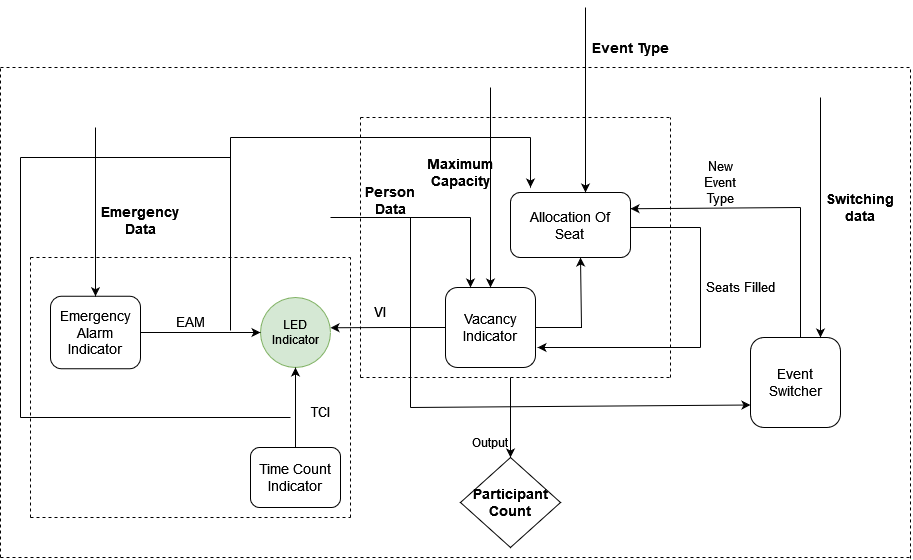

The diagram above was exported from draw.io. Its source (the exported page's mxGraphModel, read from the mxfile embedded in the PNG):
<mxGraphModel dx="1900" dy="558" grid="1" gridSize="10" guides="1" tooltips="1" connect="1" arrows="1" fold="1" page="1" pageScale="1" pageWidth="850" pageHeight="1100" math="0" shadow="0">
  <root>
    <mxCell id="0" />
    <mxCell id="1" parent="0" />
    <mxCell id="BgJZ2ZYDzIjrYtvvNj7J-1" value="&lt;div&gt;Allocation Of&lt;/div&gt;&lt;div&gt;Seat&lt;br&gt;&lt;/div&gt;" style="rounded=1;whiteSpace=wrap;html=1;fontSize=14;" parent="1" vertex="1">
      <mxGeometry x="350" y="225" width="120" height="65" as="geometry" />
    </mxCell>
    <mxCell id="BgJZ2ZYDzIjrYtvvNj7J-6" value="Event Type" style="text;html=1;align=center;verticalAlign=middle;whiteSpace=wrap;rounded=0;fontSize=14;fontStyle=1" parent="1" vertex="1">
      <mxGeometry x="430" y="60" width="80" height="40" as="geometry" />
    </mxCell>
    <mxCell id="BgJZ2ZYDzIjrYtvvNj7J-8" value="Seats Filled" style="text;html=1;align=center;verticalAlign=middle;whiteSpace=wrap;rounded=0;fontSize=13;" parent="1" vertex="1">
      <mxGeometry x="530" y="300" width="100" height="40" as="geometry" />
    </mxCell>
    <mxCell id="BgJZ2ZYDzIjrYtvvNj7J-20" style="edgeStyle=orthogonalEdgeStyle;rounded=0;orthogonalLoop=1;jettySize=auto;html=1;" parent="1" source="BgJZ2ZYDzIjrYtvvNj7J-10" edge="1">
      <mxGeometry relative="1" as="geometry">
        <mxPoint x="420" y="290" as="targetPoint" />
        <Array as="points">
          <mxPoint x="421" y="360" />
        </Array>
      </mxGeometry>
    </mxCell>
    <mxCell id="BgJZ2ZYDzIjrYtvvNj7J-31" style="edgeStyle=orthogonalEdgeStyle;rounded=0;orthogonalLoop=1;jettySize=auto;html=1;exitX=0;exitY=0.5;exitDx=0;exitDy=0;" parent="1" source="BgJZ2ZYDzIjrYtvvNj7J-10" edge="1">
      <mxGeometry relative="1" as="geometry">
        <mxPoint x="170" y="360.27272727272725" as="targetPoint" />
      </mxGeometry>
    </mxCell>
    <mxCell id="BgJZ2ZYDzIjrYtvvNj7J-10" value="Vacancy Indicator" style="rounded=1;whiteSpace=wrap;html=1;fontSize=14;" parent="1" vertex="1">
      <mxGeometry x="285" y="320" width="90" height="80" as="geometry" />
    </mxCell>
    <mxCell id="BgJZ2ZYDzIjrYtvvNj7J-11" value="" style="endArrow=classic;html=1;rounded=0;entryX=0.5;entryY=0;entryDx=0;entryDy=0;" parent="1" target="BgJZ2ZYDzIjrYtvvNj7J-10" edge="1">
      <mxGeometry width="50" height="50" relative="1" as="geometry">
        <mxPoint x="330" y="120" as="sourcePoint" />
        <mxPoint x="605" y="220" as="targetPoint" />
      </mxGeometry>
    </mxCell>
    <mxCell id="BgJZ2ZYDzIjrYtvvNj7J-21" value="Maximum Capacity" style="text;html=1;align=center;verticalAlign=middle;whiteSpace=wrap;rounded=0;fontSize=14;fontStyle=1" parent="1" vertex="1">
      <mxGeometry x="270" y="185" width="60" height="40" as="geometry" />
    </mxCell>
    <mxCell id="BgJZ2ZYDzIjrYtvvNj7J-22" value="" style="endArrow=none;html=1;rounded=0;" parent="1" edge="1">
      <mxGeometry width="50" height="50" relative="1" as="geometry">
        <mxPoint x="540" y="260" as="sourcePoint" />
        <mxPoint x="470" y="260" as="targetPoint" />
      </mxGeometry>
    </mxCell>
    <mxCell id="BgJZ2ZYDzIjrYtvvNj7J-23" value="" style="endArrow=none;html=1;rounded=0;" parent="1" edge="1">
      <mxGeometry width="50" height="50" relative="1" as="geometry">
        <mxPoint x="540" y="380" as="sourcePoint" />
        <mxPoint x="540" y="260" as="targetPoint" />
      </mxGeometry>
    </mxCell>
    <mxCell id="BgJZ2ZYDzIjrYtvvNj7J-24" value="" style="endArrow=classic;html=1;rounded=0;" parent="1" edge="1">
      <mxGeometry width="50" height="50" relative="1" as="geometry">
        <mxPoint x="540" y="380" as="sourcePoint" />
        <mxPoint x="377" y="380" as="targetPoint" />
      </mxGeometry>
    </mxCell>
    <mxCell id="BgJZ2ZYDzIjrYtvvNj7J-26" style="edgeStyle=orthogonalEdgeStyle;rounded=0;orthogonalLoop=1;jettySize=auto;html=1;exitX=0.5;exitY=0;exitDx=0;exitDy=0;entryX=0.5;entryY=0;entryDx=0;entryDy=0;" parent="1" source="BgJZ2ZYDzIjrYtvvNj7J-25" target="BgJZ2ZYDzIjrYtvvNj7J-25" edge="1">
      <mxGeometry relative="1" as="geometry">
        <mxPoint x="655" y="240" as="targetPoint" />
      </mxGeometry>
    </mxCell>
    <mxCell id="BgJZ2ZYDzIjrYtvvNj7J-25" value="Event Switcher" style="rounded=1;whiteSpace=wrap;html=1;fontSize=14;" parent="1" vertex="1">
      <mxGeometry x="590" y="370" width="90" height="90" as="geometry" />
    </mxCell>
    <mxCell id="BgJZ2ZYDzIjrYtvvNj7J-27" value="" style="endArrow=none;html=1;rounded=0;exitX=0.5;exitY=0;exitDx=0;exitDy=0;" parent="1" edge="1">
      <mxGeometry width="50" height="50" relative="1" as="geometry">
        <mxPoint x="640" y="370" as="sourcePoint" />
        <mxPoint x="640" y="240" as="targetPoint" />
      </mxGeometry>
    </mxCell>
    <mxCell id="BgJZ2ZYDzIjrYtvvNj7J-28" value="" style="endArrow=classic;html=1;rounded=0;entryX=1;entryY=0.25;entryDx=0;entryDy=0;" parent="1" target="BgJZ2ZYDzIjrYtvvNj7J-1" edge="1">
      <mxGeometry width="50" height="50" relative="1" as="geometry">
        <mxPoint x="640" y="240" as="sourcePoint" />
        <mxPoint x="400" y="350" as="targetPoint" />
      </mxGeometry>
    </mxCell>
    <mxCell id="BgJZ2ZYDzIjrYtvvNj7J-29" value="" style="endArrow=classic;html=1;rounded=0;" parent="1" edge="1">
      <mxGeometry width="50" height="50" relative="1" as="geometry">
        <mxPoint x="660" y="130" as="sourcePoint" />
        <mxPoint x="660" y="370" as="targetPoint" />
      </mxGeometry>
    </mxCell>
    <mxCell id="BgJZ2ZYDzIjrYtvvNj7J-30" value="Time Count Indicator" style="rounded=1;whiteSpace=wrap;html=1;fontSize=14;" parent="1" vertex="1">
      <mxGeometry x="90" y="480" width="90" height="60" as="geometry" />
    </mxCell>
    <mxCell id="BgJZ2ZYDzIjrYtvvNj7J-33" value="LED Indicator" style="ellipse;whiteSpace=wrap;html=1;fillColor=#d5e8d4;strokeColor=#82b366;gradientDirection=north;" parent="1" vertex="1">
      <mxGeometry x="100" y="330" width="70" height="70" as="geometry" />
    </mxCell>
    <mxCell id="BgJZ2ZYDzIjrYtvvNj7J-34" value="" style="endArrow=none;dashed=1;html=1;rounded=0;" parent="1" edge="1">
      <mxGeometry width="50" height="50" relative="1" as="geometry">
        <mxPoint x="200" y="410" as="sourcePoint" />
        <mxPoint x="200" y="150" as="targetPoint" />
      </mxGeometry>
    </mxCell>
    <mxCell id="BgJZ2ZYDzIjrYtvvNj7J-36" value="" style="endArrow=none;dashed=1;html=1;rounded=0;" parent="1" edge="1">
      <mxGeometry width="50" height="50" relative="1" as="geometry">
        <mxPoint x="200" y="150" as="sourcePoint" />
        <mxPoint x="510" y="150" as="targetPoint" />
      </mxGeometry>
    </mxCell>
    <mxCell id="BgJZ2ZYDzIjrYtvvNj7J-37" value="" style="endArrow=none;dashed=1;html=1;rounded=0;" parent="1" edge="1">
      <mxGeometry width="50" height="50" relative="1" as="geometry">
        <mxPoint x="510" y="410" as="sourcePoint" />
        <mxPoint x="510" y="150" as="targetPoint" />
      </mxGeometry>
    </mxCell>
    <mxCell id="BgJZ2ZYDzIjrYtvvNj7J-38" value="" style="endArrow=none;dashed=1;html=1;rounded=0;" parent="1" edge="1">
      <mxGeometry width="50" height="50" relative="1" as="geometry">
        <mxPoint x="200" y="410" as="sourcePoint" />
        <mxPoint x="510" y="410" as="targetPoint" />
      </mxGeometry>
    </mxCell>
    <mxCell id="BgJZ2ZYDzIjrYtvvNj7J-42" value="" style="endArrow=none;html=1;rounded=0;" parent="1" edge="1">
      <mxGeometry width="50" height="50" relative="1" as="geometry">
        <mxPoint x="170" y="250" as="sourcePoint" />
        <mxPoint x="310" y="250" as="targetPoint" />
      </mxGeometry>
    </mxCell>
    <mxCell id="BgJZ2ZYDzIjrYtvvNj7J-43" value="" style="endArrow=classic;html=1;rounded=0;" parent="1" edge="1">
      <mxGeometry width="50" height="50" relative="1" as="geometry">
        <mxPoint x="310" y="250" as="sourcePoint" />
        <mxPoint x="310" y="320" as="targetPoint" />
      </mxGeometry>
    </mxCell>
    <mxCell id="BgJZ2ZYDzIjrYtvvNj7J-59" style="edgeStyle=orthogonalEdgeStyle;rounded=0;orthogonalLoop=1;jettySize=auto;html=1;exitX=0.5;exitY=1;exitDx=0;exitDy=0;entryX=0.5;entryY=1;entryDx=0;entryDy=0;" parent="1" source="BgJZ2ZYDzIjrYtvvNj7J-44" target="BgJZ2ZYDzIjrYtvvNj7J-44" edge="1">
      <mxGeometry relative="1" as="geometry">
        <mxPoint x="240" y="260" as="targetPoint" />
      </mxGeometry>
    </mxCell>
    <mxCell id="BgJZ2ZYDzIjrYtvvNj7J-44" value="Person Data" style="text;html=1;align=center;verticalAlign=middle;whiteSpace=wrap;rounded=0;fontSize=14;fontStyle=1" parent="1" vertex="1">
      <mxGeometry x="200" y="217.5" width="60" height="30" as="geometry" />
    </mxCell>
    <mxCell id="BgJZ2ZYDzIjrYtvvNj7J-46" style="edgeStyle=orthogonalEdgeStyle;rounded=0;orthogonalLoop=1;jettySize=auto;html=1;exitX=1;exitY=0.5;exitDx=0;exitDy=0;entryX=0;entryY=0.5;entryDx=0;entryDy=0;" parent="1" source="BgJZ2ZYDzIjrYtvvNj7J-45" target="BgJZ2ZYDzIjrYtvvNj7J-33" edge="1">
      <mxGeometry relative="1" as="geometry" />
    </mxCell>
    <mxCell id="BgJZ2ZYDzIjrYtvvNj7J-53" style="edgeStyle=orthogonalEdgeStyle;rounded=0;orthogonalLoop=1;jettySize=auto;html=1;exitX=0.5;exitY=0;exitDx=0;exitDy=0;" parent="1" source="BgJZ2ZYDzIjrYtvvNj7J-45" edge="1">
      <mxGeometry relative="1" as="geometry">
        <mxPoint x="-65.00000000000023" y="328.4545454545454" as="targetPoint" />
      </mxGeometry>
    </mxCell>
    <mxCell id="BgJZ2ZYDzIjrYtvvNj7J-45" value="&lt;div style=&quot;font-size: 14px;&quot;&gt;Emergency&lt;/div&gt;&lt;div style=&quot;font-size: 14px;&quot;&gt;Alarm&lt;/div&gt;&lt;div style=&quot;font-size: 14px;&quot;&gt;Indicator&lt;br style=&quot;font-size: 14px;&quot;&gt;&lt;/div&gt;" style="rounded=1;whiteSpace=wrap;html=1;fontSize=14;" parent="1" vertex="1">
      <mxGeometry x="-110" y="328.75" width="90" height="72.5" as="geometry" />
    </mxCell>
    <mxCell id="BgJZ2ZYDzIjrYtvvNj7J-47" value="EAM" style="text;html=1;align=center;verticalAlign=middle;whiteSpace=wrap;rounded=0;fontSize=13;" parent="1" vertex="1">
      <mxGeometry y="340" width="60" height="30" as="geometry" />
    </mxCell>
    <mxCell id="BgJZ2ZYDzIjrYtvvNj7J-48" value="TCI" style="text;html=1;align=center;verticalAlign=middle;whiteSpace=wrap;rounded=0;fontSize=13;" parent="1" vertex="1">
      <mxGeometry x="130" y="430" width="60" height="30" as="geometry" />
    </mxCell>
    <mxCell id="BgJZ2ZYDzIjrYtvvNj7J-49" value="" style="endArrow=none;dashed=1;html=1;rounded=0;" parent="1" edge="1">
      <mxGeometry width="50" height="50" relative="1" as="geometry">
        <mxPoint x="-130" y="290" as="sourcePoint" />
        <mxPoint x="190" y="290" as="targetPoint" />
      </mxGeometry>
    </mxCell>
    <mxCell id="BgJZ2ZYDzIjrYtvvNj7J-50" value="" style="endArrow=none;dashed=1;html=1;rounded=0;" parent="1" edge="1">
      <mxGeometry width="50" height="50" relative="1" as="geometry">
        <mxPoint x="190" y="550" as="sourcePoint" />
        <mxPoint x="190" y="290" as="targetPoint" />
      </mxGeometry>
    </mxCell>
    <mxCell id="BgJZ2ZYDzIjrYtvvNj7J-51" value="" style="endArrow=none;dashed=1;html=1;rounded=0;" parent="1" edge="1">
      <mxGeometry width="50" height="50" relative="1" as="geometry">
        <mxPoint x="-130" y="550" as="sourcePoint" />
        <mxPoint x="-130" y="290" as="targetPoint" />
      </mxGeometry>
    </mxCell>
    <mxCell id="BgJZ2ZYDzIjrYtvvNj7J-52" value="" style="endArrow=none;dashed=1;html=1;rounded=0;" parent="1" edge="1">
      <mxGeometry width="50" height="50" relative="1" as="geometry">
        <mxPoint x="-130" y="550" as="sourcePoint" />
        <mxPoint x="190" y="550" as="targetPoint" />
      </mxGeometry>
    </mxCell>
    <mxCell id="BgJZ2ZYDzIjrYtvvNj7J-54" value="" style="endArrow=classic;html=1;rounded=0;entryX=0.5;entryY=0;entryDx=0;entryDy=0;" parent="1" target="BgJZ2ZYDzIjrYtvvNj7J-45" edge="1">
      <mxGeometry width="50" height="50" relative="1" as="geometry">
        <mxPoint x="-65" y="160" as="sourcePoint" />
        <mxPoint x="320" y="330" as="targetPoint" />
      </mxGeometry>
    </mxCell>
    <mxCell id="BgJZ2ZYDzIjrYtvvNj7J-55" value="VI" style="text;html=1;align=center;verticalAlign=middle;whiteSpace=wrap;rounded=0;fontSize=13;" parent="1" vertex="1">
      <mxGeometry x="190" y="330" width="60" height="30" as="geometry" />
    </mxCell>
    <mxCell id="BgJZ2ZYDzIjrYtvvNj7J-56" value="Emergency Data" style="text;html=1;align=center;verticalAlign=middle;whiteSpace=wrap;rounded=0;fontSize=14;fontStyle=1" parent="1" vertex="1">
      <mxGeometry x="-60" y="230" width="80" height="45" as="geometry" />
    </mxCell>
    <mxCell id="BgJZ2ZYDzIjrYtvvNj7J-57" value="Switching data" style="text;html=1;align=center;verticalAlign=middle;whiteSpace=wrap;rounded=0;fontSize=14;fontStyle=1" parent="1" vertex="1">
      <mxGeometry x="670" y="225" width="60" height="30" as="geometry" />
    </mxCell>
    <mxCell id="BgJZ2ZYDzIjrYtvvNj7J-58" value="New Event Type" style="text;html=1;align=center;verticalAlign=middle;whiteSpace=wrap;rounded=0;fontSize=13;" parent="1" vertex="1">
      <mxGeometry x="530" y="200" width="60" height="30" as="geometry" />
    </mxCell>
    <mxCell id="BgJZ2ZYDzIjrYtvvNj7J-61" value="" style="endArrow=classic;html=1;rounded=0;entryX=0;entryY=0.75;entryDx=0;entryDy=0;" parent="1" target="BgJZ2ZYDzIjrYtvvNj7J-25" edge="1">
      <mxGeometry width="50" height="50" relative="1" as="geometry">
        <mxPoint x="250" y="440" as="sourcePoint" />
        <mxPoint x="430" y="440" as="targetPoint" />
      </mxGeometry>
    </mxCell>
    <mxCell id="BgJZ2ZYDzIjrYtvvNj7J-63" value="" style="endArrow=classic;html=1;rounded=0;" parent="1" edge="1">
      <mxGeometry width="50" height="50" relative="1" as="geometry">
        <mxPoint x="350" y="410" as="sourcePoint" />
        <mxPoint x="350" y="490" as="targetPoint" />
      </mxGeometry>
    </mxCell>
    <mxCell id="BgJZ2ZYDzIjrYtvvNj7J-64" value="&lt;div style=&quot;font-size: 14px;&quot;&gt;Participant&lt;/div&gt;&lt;div style=&quot;font-size: 14px;&quot;&gt;Count&lt;br style=&quot;font-size: 14px;&quot;&gt;&lt;/div&gt;" style="rhombus;whiteSpace=wrap;html=1;fontSize=14;fontStyle=1" parent="1" vertex="1">
      <mxGeometry x="300" y="490" width="100" height="90" as="geometry" />
    </mxCell>
    <mxCell id="BgJZ2ZYDzIjrYtvvNj7J-65" value="Output" style="text;html=1;align=center;verticalAlign=middle;whiteSpace=wrap;rounded=0;" parent="1" vertex="1">
      <mxGeometry x="300" y="460" width="60" height="30" as="geometry" />
    </mxCell>
    <mxCell id="BgJZ2ZYDzIjrYtvvNj7J-66" value="" style="endArrow=none;dashed=1;html=1;rounded=0;" parent="1" edge="1">
      <mxGeometry width="50" height="50" relative="1" as="geometry">
        <mxPoint x="-160" y="590" as="sourcePoint" />
        <mxPoint x="-160" y="100" as="targetPoint" />
      </mxGeometry>
    </mxCell>
    <mxCell id="BgJZ2ZYDzIjrYtvvNj7J-67" value="" style="endArrow=none;dashed=1;html=1;rounded=0;" parent="1" edge="1">
      <mxGeometry width="50" height="50" relative="1" as="geometry">
        <mxPoint x="-160" y="100" as="sourcePoint" />
        <mxPoint x="750.9090909090909" y="100" as="targetPoint" />
      </mxGeometry>
    </mxCell>
    <mxCell id="BgJZ2ZYDzIjrYtvvNj7J-68" value="" style="endArrow=none;dashed=1;html=1;rounded=0;" parent="1" edge="1">
      <mxGeometry width="50" height="50" relative="1" as="geometry">
        <mxPoint x="-160" y="590" as="sourcePoint" />
        <mxPoint x="750" y="590" as="targetPoint" />
      </mxGeometry>
    </mxCell>
    <mxCell id="BgJZ2ZYDzIjrYtvvNj7J-70" value="" style="endArrow=none;dashed=1;html=1;rounded=0;" parent="1" edge="1">
      <mxGeometry width="50" height="50" relative="1" as="geometry">
        <mxPoint x="750" y="590.909090909091" as="sourcePoint" />
        <mxPoint x="750" y="100" as="targetPoint" />
      </mxGeometry>
    </mxCell>
    <mxCell id="BgJZ2ZYDzIjrYtvvNj7J-73" value="" style="endArrow=classic;html=1;rounded=0;entryX=0.5;entryY=0;entryDx=0;entryDy=0;" parent="1" edge="1">
      <mxGeometry width="50" height="50" relative="1" as="geometry">
        <mxPoint x="425" y="40" as="sourcePoint" />
        <mxPoint x="425" y="225" as="targetPoint" />
      </mxGeometry>
    </mxCell>
    <mxCell id="BgJZ2ZYDzIjrYtvvNj7J-74" value="" style="endArrow=none;html=1;rounded=0;" parent="1" edge="1">
      <mxGeometry width="50" height="50" relative="1" as="geometry">
        <mxPoint x="70" y="363" as="sourcePoint" />
        <mxPoint x="70" y="170" as="targetPoint" />
      </mxGeometry>
    </mxCell>
    <mxCell id="BgJZ2ZYDzIjrYtvvNj7J-75" value="" style="endArrow=none;html=1;rounded=0;" parent="1" edge="1">
      <mxGeometry width="50" height="50" relative="1" as="geometry">
        <mxPoint x="70" y="170" as="sourcePoint" />
        <mxPoint x="370" y="170" as="targetPoint" />
      </mxGeometry>
    </mxCell>
    <mxCell id="BgJZ2ZYDzIjrYtvvNj7J-76" value="" style="endArrow=classic;html=1;rounded=0;" parent="1" edge="1">
      <mxGeometry width="50" height="50" relative="1" as="geometry">
        <mxPoint x="370" y="170" as="sourcePoint" />
        <mxPoint x="370" y="220" as="targetPoint" />
      </mxGeometry>
    </mxCell>
    <mxCell id="BgJZ2ZYDzIjrYtvvNj7J-78" value="" style="endArrow=none;html=1;rounded=0;" parent="1" edge="1">
      <mxGeometry width="50" height="50" relative="1" as="geometry">
        <mxPoint x="250" y="440" as="sourcePoint" />
        <mxPoint x="250" y="250" as="targetPoint" />
      </mxGeometry>
    </mxCell>
    <mxCell id="BgJZ2ZYDzIjrYtvvNj7J-85" value="" style="endArrow=none;html=1;rounded=0;" parent="1" edge="1">
      <mxGeometry width="50" height="50" relative="1" as="geometry">
        <mxPoint x="-140" y="450" as="sourcePoint" />
        <mxPoint x="-140" y="190" as="targetPoint" />
      </mxGeometry>
    </mxCell>
    <mxCell id="BgJZ2ZYDzIjrYtvvNj7J-86" value="" style="endArrow=none;html=1;rounded=0;" parent="1" edge="1">
      <mxGeometry width="50" height="50" relative="1" as="geometry">
        <mxPoint x="-140" y="190" as="sourcePoint" />
        <mxPoint x="70" y="190" as="targetPoint" />
      </mxGeometry>
    </mxCell>
    <mxCell id="BgJZ2ZYDzIjrYtvvNj7J-87" value="" style="endArrow=none;html=1;rounded=0;" parent="1" edge="1">
      <mxGeometry width="50" height="50" relative="1" as="geometry">
        <mxPoint x="-140" y="450" as="sourcePoint" />
        <mxPoint x="130" y="450" as="targetPoint" />
      </mxGeometry>
    </mxCell>
    <mxCell id="BgJZ2ZYDzIjrYtvvNj7J-90" value="" style="endArrow=classic;html=1;rounded=0;exitX=0.5;exitY=0;exitDx=0;exitDy=0;entryX=0.5;entryY=1;entryDx=0;entryDy=0;" parent="1" source="BgJZ2ZYDzIjrYtvvNj7J-30" target="BgJZ2ZYDzIjrYtvvNj7J-33" edge="1">
      <mxGeometry width="50" height="50" relative="1" as="geometry">
        <mxPoint x="370" y="350" as="sourcePoint" />
        <mxPoint x="420" y="300" as="targetPoint" />
      </mxGeometry>
    </mxCell>
    <mxCell id="BgJZ2ZYDzIjrYtvvNj7J-91" value="" style="endArrow=none;html=1;rounded=0;" parent="1" edge="1">
      <mxGeometry width="50" height="50" relative="1" as="geometry">
        <mxPoint x="130" y="450" as="sourcePoint" />
        <mxPoint x="130" y="450" as="targetPoint" />
      </mxGeometry>
    </mxCell>
  </root>
</mxGraphModel>